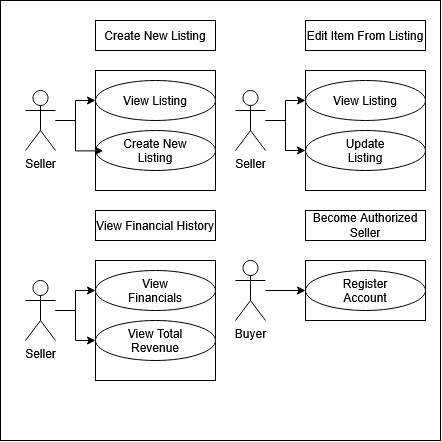

The diagram above was exported from draw.io. Its source (the exported page's mxGraphModel, read from the mxfile embedded in the PNG):
<mxGraphModel dx="1664" dy="882" grid="1" gridSize="10" guides="1" tooltips="1" connect="1" arrows="1" fold="1" page="1" pageScale="1" pageWidth="850" pageHeight="1100" math="0" shadow="0">
  <root>
    <mxCell id="0" />
    <mxCell id="1" parent="0" />
    <mxCell id="tGTSJ13WgKWIyfX04yhI-211" parent="1" style="whiteSpace=wrap;html=1;aspect=fixed;fillColor=#FFFFFF;" value="" vertex="1">
      <mxGeometry height="440" width="440" x="25" y="10" as="geometry" />
    </mxCell>
    <mxCell id="tGTSJ13WgKWIyfX04yhI-179" edge="1" parent="1" source="tGTSJ13WgKWIyfX04yhI-174" style="edgeStyle=orthogonalEdgeStyle;rounded=0;orthogonalLoop=1;jettySize=auto;html=1;" target="tGTSJ13WgKWIyfX04yhI-176">
      <mxGeometry relative="1" as="geometry" />
    </mxCell>
    <mxCell id="tGTSJ13WgKWIyfX04yhI-174" parent="1" style="shape=umlActor;verticalLabelPosition=bottom;verticalAlign=top;html=1;outlineConnect=0;" value="&lt;div&gt;Seller&lt;/div&gt;&lt;div&gt;&lt;br&gt;&lt;/div&gt;" vertex="1">
      <mxGeometry height="60" width="30" x="50" y="100" as="geometry" />
    </mxCell>
    <mxCell id="tGTSJ13WgKWIyfX04yhI-175" parent="1" style="rounded=0;whiteSpace=wrap;html=1;" value="" vertex="1">
      <mxGeometry height="120" width="120" x="120" y="80" as="geometry" />
    </mxCell>
    <mxCell id="tGTSJ13WgKWIyfX04yhI-176" parent="1" style="ellipse;whiteSpace=wrap;html=1;shapeInside=1;" value="View Listing&lt;div&gt;&lt;br/&gt;&lt;/div&gt;" vertex="1">
      <mxGeometry height="40" width="120" x="120" y="90" as="geometry" />
    </mxCell>
    <mxCell id="tGTSJ13WgKWIyfX04yhI-177" parent="1" style="ellipse;whiteSpace=wrap;html=1;shapeInside=1;" value="Create New Listing" vertex="1">
      <mxGeometry height="40" width="120" x="120" y="140" as="geometry" />
    </mxCell>
    <mxCell id="tGTSJ13WgKWIyfX04yhI-178" parent="1" style="rounded=0;whiteSpace=wrap;html=1;" value="Create New Listing" vertex="1">
      <mxGeometry height="30" width="120" x="120" y="30" as="geometry" />
    </mxCell>
    <mxCell id="tGTSJ13WgKWIyfX04yhI-180" edge="1" parent="1" source="tGTSJ13WgKWIyfX04yhI-174" style="edgeStyle=orthogonalEdgeStyle;rounded=0;orthogonalLoop=1;jettySize=auto;html=1;entryX=0.065;entryY=0.509;entryDx=0;entryDy=0;entryPerimeter=0;" target="tGTSJ13WgKWIyfX04yhI-177">
      <mxGeometry relative="1" as="geometry" />
    </mxCell>
    <mxCell id="tGTSJ13WgKWIyfX04yhI-181" edge="1" parent="1" source="tGTSJ13WgKWIyfX04yhI-182" style="edgeStyle=orthogonalEdgeStyle;rounded=0;orthogonalLoop=1;jettySize=auto;html=1;" target="tGTSJ13WgKWIyfX04yhI-184">
      <mxGeometry relative="1" as="geometry" />
    </mxCell>
    <mxCell id="tGTSJ13WgKWIyfX04yhI-188" edge="1" parent="1" source="tGTSJ13WgKWIyfX04yhI-182" style="edgeStyle=orthogonalEdgeStyle;rounded=0;orthogonalLoop=1;jettySize=auto;html=1;entryX=0;entryY=0.5;entryDx=0;entryDy=0;" target="tGTSJ13WgKWIyfX04yhI-185">
      <mxGeometry relative="1" as="geometry" />
    </mxCell>
    <mxCell id="tGTSJ13WgKWIyfX04yhI-182" parent="1" style="shape=umlActor;verticalLabelPosition=bottom;verticalAlign=top;html=1;outlineConnect=0;" value="&lt;div&gt;Seller&lt;/div&gt;&lt;div&gt;&lt;br&gt;&lt;/div&gt;" vertex="1">
      <mxGeometry height="60" width="30" x="260" y="100" as="geometry" />
    </mxCell>
    <mxCell id="tGTSJ13WgKWIyfX04yhI-183" parent="1" style="rounded=0;whiteSpace=wrap;html=1;" value="" vertex="1">
      <mxGeometry height="120" width="120" x="330" y="80" as="geometry" />
    </mxCell>
    <mxCell id="tGTSJ13WgKWIyfX04yhI-184" parent="1" style="ellipse;whiteSpace=wrap;html=1;shapeInside=1;" value="View Listing&lt;div&gt;&lt;br/&gt;&lt;/div&gt;" vertex="1">
      <mxGeometry height="40" width="120" x="330" y="90" as="geometry" />
    </mxCell>
    <mxCell id="tGTSJ13WgKWIyfX04yhI-185" parent="1" style="ellipse;whiteSpace=wrap;html=1;shapeInside=1;" value="Update Listing" vertex="1">
      <mxGeometry height="40" width="120" x="330" y="140" as="geometry" />
    </mxCell>
    <mxCell id="tGTSJ13WgKWIyfX04yhI-186" parent="1" style="rounded=0;whiteSpace=wrap;html=1;" value="Edit Item From Listing" vertex="1">
      <mxGeometry height="30" width="120" x="330" y="30" as="geometry" />
    </mxCell>
    <mxCell id="tGTSJ13WgKWIyfX04yhI-189" edge="1" parent="1" source="tGTSJ13WgKWIyfX04yhI-191" style="edgeStyle=orthogonalEdgeStyle;rounded=0;orthogonalLoop=1;jettySize=auto;html=1;" target="tGTSJ13WgKWIyfX04yhI-193">
      <mxGeometry relative="1" as="geometry" />
    </mxCell>
    <mxCell id="tGTSJ13WgKWIyfX04yhI-190" edge="1" parent="1" source="tGTSJ13WgKWIyfX04yhI-191" style="edgeStyle=orthogonalEdgeStyle;rounded=0;orthogonalLoop=1;jettySize=auto;html=1;entryX=0;entryY=0.5;entryDx=0;entryDy=0;" target="tGTSJ13WgKWIyfX04yhI-194">
      <mxGeometry relative="1" as="geometry" />
    </mxCell>
    <mxCell id="tGTSJ13WgKWIyfX04yhI-191" parent="1" style="shape=umlActor;verticalLabelPosition=bottom;verticalAlign=top;html=1;outlineConnect=0;" value="&lt;div&gt;Seller&lt;/div&gt;&lt;div&gt;&lt;br&gt;&lt;/div&gt;" vertex="1">
      <mxGeometry height="60" width="30" x="50" y="290" as="geometry" />
    </mxCell>
    <mxCell id="tGTSJ13WgKWIyfX04yhI-192" parent="1" style="rounded=0;whiteSpace=wrap;html=1;" value="" vertex="1">
      <mxGeometry height="120" width="120" x="120" y="270" as="geometry" />
    </mxCell>
    <mxCell id="tGTSJ13WgKWIyfX04yhI-193" parent="1" style="ellipse;whiteSpace=wrap;html=1;shapeInside=1;" value="View Financials&lt;div&gt;&lt;br/&gt;&lt;/div&gt;" vertex="1">
      <mxGeometry height="40" width="120" x="120" y="280" as="geometry" />
    </mxCell>
    <mxCell id="tGTSJ13WgKWIyfX04yhI-194" parent="1" style="ellipse;whiteSpace=wrap;html=1;shapeInside=1;" value="View Total Revenue" vertex="1">
      <mxGeometry height="40" width="120" x="120" y="330" as="geometry" />
    </mxCell>
    <mxCell id="tGTSJ13WgKWIyfX04yhI-195" parent="1" style="rounded=0;whiteSpace=wrap;html=1;" value="View Financial History" vertex="1">
      <mxGeometry height="30" width="120" x="120" y="220" as="geometry" />
    </mxCell>
    <mxCell id="tGTSJ13WgKWIyfX04yhI-204" edge="1" parent="1" source="tGTSJ13WgKWIyfX04yhI-206" style="edgeStyle=orthogonalEdgeStyle;rounded=0;orthogonalLoop=1;jettySize=auto;html=1;" target="tGTSJ13WgKWIyfX04yhI-208">
      <mxGeometry relative="1" as="geometry" />
    </mxCell>
    <mxCell id="tGTSJ13WgKWIyfX04yhI-206" parent="1" style="shape=umlActor;verticalLabelPosition=bottom;verticalAlign=top;html=1;outlineConnect=0;" value="&lt;div&gt;Buyer&lt;/div&gt;&lt;div&gt;&lt;br&gt;&lt;/div&gt;" vertex="1">
      <mxGeometry height="60" width="30" x="260" y="270" as="geometry" />
    </mxCell>
    <mxCell id="tGTSJ13WgKWIyfX04yhI-207" parent="1" style="rounded=0;whiteSpace=wrap;html=1;" value="" vertex="1">
      <mxGeometry height="60" width="120" x="330" y="270" as="geometry" />
    </mxCell>
    <mxCell id="tGTSJ13WgKWIyfX04yhI-208" parent="1" style="ellipse;whiteSpace=wrap;html=1;shapeInside=1;" value="Register Account" vertex="1">
      <mxGeometry height="40" width="120" x="330" y="280" as="geometry" />
    </mxCell>
    <mxCell id="tGTSJ13WgKWIyfX04yhI-210" parent="1" style="rounded=0;whiteSpace=wrap;html=1;" value="Become Authorized Seller" vertex="1">
      <mxGeometry height="30" width="120" x="330" y="220" as="geometry" />
    </mxCell>
  </root>
</mxGraphModel>